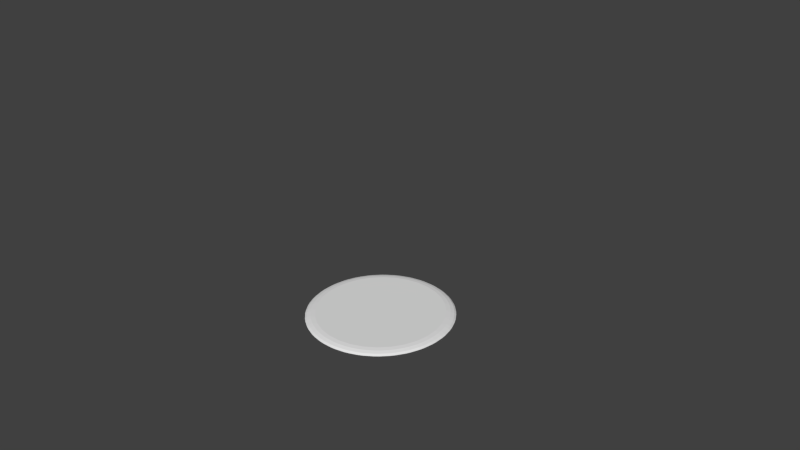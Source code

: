 # Source: cookie_18.blend  (saved by Blender 2.71.0; exported with 4.5.12 LTS)
import bpy
from mathutils import Matrix  # noqa: F401  (used for matrix-valued properties, if any)

bpy.ops.wm.read_factory_settings(use_empty=True)
scene = bpy.context.scene
scene.name = 'Scene'

# ---- collections
col_collection_1 = bpy.data.collections.new('Collection 1'); scene.collection.children.link(col_collection_1)

# ---- world
world_world = bpy.data.worlds.new('World'); scene.world = world_world
world_world.color = (0.05088, 0.05088, 0.05088)
world_world.use_sun_shadow = False
world_world.sun_shadow_jitter_overblur = 0.0
world_world.cycles.sampling_method = 'MANUAL'
world_world.cycles.sample_map_resolution = 256

# ---- cameras
cam_camera = bpy.data.cameras.new('Camera')
cam_camera.clip_end = 100.0
cam_camera.lens = 35.0
cam_camera.sensor_width = 32.0
cam_camera.sensor_height = 18.0
cam_camera.ortho_scale = 7.314
cam_camera.dof.focus_distance = 0.0
cam_camera.dof.aperture_fstop = 128.0

# ---- meshes
me_sphere = bpy.data.meshes.new('Sphere')
me_sphere.from_pydata([(-0.2947, 5.589, -16.38), (-0.3232, 5.729, -16.73), (-0.7175, 5.651, -16.73), (-0.69, 5.51, -16.38), (-0.2391, 5.309, -16.1), (-0.6344, 5.231, -16.1), (-0.373, 4.95, -15.96), (-0.7175, 5.651, -16.84), (-0.3232, 5.729, -16.84), (-1.365, 5.305, -16.38), (-1.42, 5.438, -16.73), (-1.792, 5.284, -16.73), (-1.737, 5.151, -16.38), (-1.256, 5.042, -16.1), (-1.628, 4.888, -16.1), (-1.317, 4.663, -15.96), (-1.792, 5.284, -16.84), (-1.42, 5.438, -16.84), (-2.359, 4.819, -16.38), (-2.439, 4.938, -16.73), (-2.773, 4.714, -16.73), (-2.694, 4.595, -16.38), (-2.201, 4.582, -16.1), (-2.536, 4.358, -16.1), (-2.187, 4.198, -15.96), (-2.773, 4.714, -16.84), (-2.439, 4.938, -16.84), (-3.239, 4.147, -16.38), (-3.341, 4.249, -16.73), (-3.625, 3.964, -16.73), (-3.524, 3.863, -16.38), (-3.038, 3.946, -16.1), (-3.323, 3.661, -16.1), (-2.949, 3.573, -15.96), (-3.625, 3.964, -16.84), (-3.341, 4.249, -16.84), (-3.971, 3.317, -16.38), (-4.091, 3.397, -16.73), (-4.315, 3.062, -16.73), (-4.195, 2.982, -16.38), (-3.735, 3.159, -16.1), (-3.959, 2.824, -16.1), (-3.575, 2.81, -15.96), (-4.315, 3.062, -16.84), (-4.091, 3.397, -16.84), (-4.528, 2.36, -16.38), (-4.661, 2.415, -16.73), (-4.814, 2.043, -16.73), (-4.682, 1.988, -16.38), (-4.265, 2.251, -16.1), (-4.419, 1.879, -16.1), (-4.04, 1.94, -15.96), (-4.814, 2.043, -16.84), (-4.661, 2.415, -16.84), (-4.887, 1.313, -16.38), (-5.028, 1.341, -16.73), (-5.106, 0.9465, -16.73), (-4.965, 0.918, -16.38), (-4.607, 1.258, -16.1), (-4.686, 0.8625, -16.1), (-4.326, 0.9964, -15.96), (-5.106, 0.9465, -16.84), (-5.028, 1.341, -16.84), (-5.034, 0.2163, -16.38), (-5.178, 0.2158, -16.73), (-5.178, -0.1862, -16.73), (-5.034, -0.1867, -16.38), (-4.75, 0.2163, -16.1), (-4.75, -0.1867, -16.1), (-4.423, 0.01478, -15.96), (-5.178, -0.1862, -16.84), (-5.178, 0.2158, -16.84), (-4.965, -0.8885, -16.38), (-5.106, -0.917, -16.73), (-5.028, -1.311, -16.73), (-4.887, -1.284, -16.38), (-4.686, -0.8329, -16.1), (-4.607, -1.228, -16.1), (-4.326, -0.9668, -15.96), (-5.028, -1.311, -16.84), (-5.106, -0.917, -16.84), (-4.682, -1.959, -16.38), (-4.814, -2.014, -16.73), (-4.661, -2.385, -16.73), (-4.528, -2.331, -16.38), (-4.419, -1.85, -16.1), (-4.265, -2.222, -16.1), (-4.04, -1.911, -15.96), (-4.661, -2.385, -16.84), (-4.814, -2.014, -16.84), (-4.195, -2.953, -16.38), (-4.315, -3.033, -16.73), (-4.091, -3.367, -16.73), (-3.971, -3.288, -16.38), (-3.959, -2.795, -16.1), (-3.735, -3.13, -16.1), (-3.575, -2.781, -15.96), (-4.091, -3.367, -16.84), (-4.315, -3.033, -16.84), (-3.524, -3.833, -16.38), (-3.625, -3.935, -16.73), (-3.341, -4.219, -16.73), (-3.239, -4.118, -16.38), (-3.323, -3.632, -16.1), (-3.038, -3.917, -16.1), (-2.949, -3.543, -15.96), (-3.341, -4.219, -16.84), (-3.625, -3.935, -16.84), (-2.694, -4.565, -16.38), (-2.773, -4.685, -16.73), (-2.439, -4.908, -16.73), (-2.359, -4.789, -16.38), (-2.536, -4.328, -16.1), (-2.201, -4.552, -16.1), (-2.187, -4.169, -15.96), (-2.439, -4.908, -16.84), (-2.773, -4.685, -16.84), (-1.737, -5.122, -16.38), (-1.792, -5.254, -16.73), (-1.42, -5.408, -16.73), (-1.365, -5.276, -16.38), (-1.628, -4.858, -16.1), (-1.256, -5.013, -16.1), (-1.317, -4.634, -15.96), (-1.42, -5.408, -16.84), (-1.792, -5.254, -16.84), (-0.69, -5.481, -16.38), (-0.7175, -5.621, -16.73), (-0.3232, -5.7, -16.73), (-0.2947, -5.559, -16.38), (-0.6344, -5.201, -16.1), (-0.2391, -5.28, -16.1), (-0.373, -4.92, -15.96), (-0.3232, -5.7, -16.84), (-0.7175, -5.621, -16.84), (0.4071, -5.628, -16.38), (0.4075, -5.772, -16.73), (0.8096, -5.772, -16.73), (0.8101, -5.628, -16.38), (0.4071, -5.343, -16.1), (0.8101, -5.343, -16.1), (0.6086, -5.017, -15.96), (0.8096, -5.772, -16.84), (0.4075, -5.772, -16.84), (1.512, -5.559, -16.38), (1.54, -5.7, -16.73), (1.935, -5.621, -16.73), (1.907, -5.481, -16.38), (1.456, -5.28, -16.1), (1.852, -5.201, -16.1), (1.59, -4.92, -15.96), (1.935, -5.621, -16.84), (1.54, -5.7, -16.84), (2.582, -5.276, -16.38), (2.637, -5.408, -16.73), (3.009, -5.254, -16.73), (2.954, -5.122, -16.38), (2.473, -5.013, -16.1), (2.845, -4.858, -16.1), (2.534, -4.634, -15.96), (3.009, -5.254, -16.84), (2.637, -5.408, -16.84), (3.576, -4.789, -16.38), (3.656, -4.908, -16.73), (3.991, -4.685, -16.73), (3.911, -4.565, -16.38), (3.418, -4.552, -16.1), (3.753, -4.328, -16.1), (3.404, -4.169, -15.96), (3.991, -4.685, -16.84), (3.656, -4.908, -16.84), (4.456, -4.118, -16.38), (4.558, -4.219, -16.73), (4.842, -3.935, -16.73), (4.741, -3.833, -16.38), (4.255, -3.917, -16.1), (4.54, -3.632, -16.1), (4.166, -3.543, -15.96), (4.842, -3.935, -16.84), (4.558, -4.219, -16.84), (5.189, -3.288, -16.38), (5.308, -3.367, -16.73), (5.532, -3.033, -16.73), (5.413, -2.953, -16.38), (4.952, -3.13, -16.1), (5.176, -2.795, -16.1), (4.792, -2.781, -15.96), (5.532, -3.033, -16.84), (5.308, -3.367, -16.84), (5.745, -2.331, -16.38), (5.878, -2.385, -16.73), (6.032, -2.014, -16.73), (5.899, -1.959, -16.38), (5.482, -2.222, -16.1), (5.636, -1.85, -16.1), (5.257, -1.911, -15.96), (6.032, -2.014, -16.84), (5.878, -2.385, -16.84), (6.104, -1.284, -16.38), (6.245, -1.311, -16.73), (6.323, -0.917, -16.73), (6.182, -0.8885, -16.38), (5.825, -1.228, -16.1), (5.903, -0.8329, -16.1), (5.543, -0.9668, -15.96), (6.323, -0.917, -16.84), (6.245, -1.311, -16.84), (6.252, -0.1867, -16.38), (6.395, -0.1863, -16.73), (6.395, 0.2158, -16.73), (6.252, 0.2163, -16.38), (5.967, -0.1867, -16.1), (5.967, 0.2163, -16.1), (5.64, 0.01477, -15.96), (6.395, 0.2158, -16.84), (6.395, -0.1863, -16.84), (6.182, 0.918, -16.38), (6.323, 0.9465, -16.73), (6.245, 1.341, -16.73), (6.104, 1.313, -16.38), (5.903, 0.8625, -16.1), (5.825, 1.258, -16.1), (5.543, 0.9964, -15.96), (6.245, 1.341, -16.84), (6.323, 0.9465, -16.84), (5.899, 1.988, -16.38), (6.032, 2.043, -16.73), (5.878, 2.415, -16.73), (5.745, 2.36, -16.38), (5.636, 1.879, -16.1), (5.482, 2.251, -16.1), (5.257, 1.94, -15.96), (5.878, 2.415, -16.84), (6.032, 2.043, -16.84), (5.413, 2.982, -16.38), (5.532, 3.062, -16.73), (5.308, 3.397, -16.73), (5.189, 3.317, -16.38), (5.176, 2.824, -16.1), (4.952, 3.159, -16.1), (4.792, 2.81, -15.96), (5.308, 3.397, -16.84), (5.532, 3.062, -16.84), (4.741, 3.863, -16.38), (4.842, 3.964, -16.73), (4.558, 4.249, -16.73), (4.456, 4.147, -16.38), (4.54, 3.661, -16.1), (4.255, 3.946, -16.1), (4.166, 3.573, -15.96), (4.558, 4.249, -16.84), (4.842, 3.964, -16.84), (3.911, 4.595, -16.38), (3.991, 4.714, -16.73), (3.656, 4.938, -16.73), (3.576, 4.819, -16.38), (3.753, 4.358, -16.1), (3.418, 4.582, -16.1), (3.404, 4.198, -15.96), (3.656, 4.938, -16.84), (3.991, 4.714, -16.84), (2.954, 5.151, -16.38), (3.009, 5.284, -16.73), (2.637, 5.438, -16.73), (2.582, 5.305, -16.38), (2.845, 4.888, -16.1), (2.473, 5.042, -16.1), (2.534, 4.663, -15.96), (2.637, 5.438, -16.84), (3.009, 5.284, -16.84), (1.907, 5.51, -16.38), (1.935, 5.651, -16.73), (1.54, 5.729, -16.73), (1.512, 5.589, -16.38), (1.852, 5.231, -16.1), (1.456, 5.309, -16.1), (1.59, 4.95, -15.96), (1.54, 5.729, -16.84), (1.935, 5.651, -16.84), (0.4071, 5.658, -16.38), (0.8101, 5.658, -16.38), (0.8096, 5.801, -16.73), (0.4075, 5.801, -16.73), (0.6086, 5.046, -15.96), (0.8101, 5.373, -16.1), (0.4071, 5.373, -16.1), (0.4075, 5.801, -16.84), (0.8096, 5.801, -16.84)], [], [(12, 18, 22, 14), (6, 15, 24, 33, 42, 51, 60, 69, 78, 87, 96, 105, 114, 123, 132, 141, 150, 159, 168, 177, 186, 195, 204, 213, 222, 231, 240, 249, 258, 267, 276, 283), (3, 9, 13, 5), (17, 10, 2, 7), (26, 19, 11, 16), (21, 27, 31, 23), (35, 28, 20, 25), (30, 36, 40, 32), (44, 37, 29, 34), (39, 45, 49, 41), (53, 46, 38, 43), (48, 54, 58, 50), (62, 55, 47, 52), (57, 63, 67, 59), (71, 64, 56, 61), (66, 72, 76, 68), (80, 73, 65, 70), (75, 81, 85, 77), (89, 82, 74, 79), (84, 90, 94, 86), (98, 91, 83, 88), (93, 99, 103, 95), (107, 100, 92, 97), (102, 108, 112, 104), (116, 109, 101, 106), (111, 117, 121, 113), (125, 118, 110, 115), (120, 126, 130, 122), (134, 127, 119, 124), (129, 135, 139, 131), (143, 136, 128, 133), (138, 144, 148, 140), (152, 145, 137, 142), (147, 153, 157, 149), (161, 154, 146, 151), (156, 162, 166, 158), (170, 163, 155, 160), (165, 171, 175, 167), (179, 172, 164, 169), (174, 180, 184, 176), (188, 181, 173, 178), (183, 189, 193, 185), (197, 190, 182, 187), (192, 198, 202, 194), (206, 199, 191, 196), (201, 207, 211, 203), (215, 208, 200, 205), (210, 216, 220, 212), (224, 217, 209, 214), (219, 225, 229, 221), (233, 226, 218, 223), (228, 234, 238, 230), (242, 235, 227, 232), (237, 243, 247, 239), (251, 244, 236, 241), (246, 252, 256, 248), (260, 253, 245, 250), (255, 261, 265, 257), (269, 262, 254, 259), (264, 270, 274, 266), (278, 271, 263, 268), (273, 280, 284, 275), (287, 281, 272, 277), (279, 0, 4, 285), (0, 1, 2, 3), (4, 5, 6), (9, 10, 11, 12), (13, 14, 15), (18, 19, 20, 21), (22, 23, 24), (27, 28, 29, 30), (31, 32, 33), (36, 37, 38, 39), (40, 41, 42), (45, 46, 47, 48), (49, 50, 51), (54, 55, 56, 57), (58, 59, 60), (63, 64, 65, 66), (67, 68, 69), (72, 73, 74, 75), (76, 77, 78), (81, 82, 83, 84), (85, 86, 87), (90, 91, 92, 93), (94, 95, 96), (99, 100, 101, 102), (103, 104, 105), (108, 109, 110, 111), (112, 113, 114), (117, 118, 119, 120), (121, 122, 123), (126, 127, 128, 129), (130, 131, 132), (135, 136, 137, 138), (139, 140, 141), (144, 145, 146, 147), (148, 149, 150), (153, 154, 155, 156), (157, 158, 159), (162, 163, 164, 165), (166, 167, 168), (171, 172, 173, 174), (175, 176, 177), (180, 181, 182, 183), (184, 185, 186), (189, 190, 191, 192), (193, 194, 195), (198, 199, 200, 201), (202, 203, 204), (207, 208, 209, 210), (211, 212, 213), (216, 217, 218, 219), (220, 221, 222), (225, 226, 227, 228), (229, 230, 231), (234, 235, 236, 237), (238, 239, 240), (243, 244, 245, 246), (247, 248, 249), (252, 253, 254, 255), (256, 257, 258), (261, 262, 263, 264), (265, 266, 267), (270, 271, 272, 273), (274, 275, 276), (279, 280, 281, 282), (283, 284, 285), (284, 280, 279, 285), (282, 1, 0, 279), (3, 5, 4, 0), (6, 283, 285, 4), (2, 10, 9, 3), (12, 14, 13, 9), (15, 6, 5, 13), (11, 19, 18, 12), (21, 23, 22, 18), (24, 15, 14, 22), (20, 28, 27, 21), (30, 32, 31, 27), (33, 24, 23, 31), (29, 37, 36, 30), (39, 41, 40, 36), (42, 33, 32, 40), (38, 46, 45, 39), (48, 50, 49, 45), (51, 42, 41, 49), (47, 55, 54, 48), (57, 59, 58, 54), (60, 51, 50, 58), (56, 64, 63, 57), (66, 68, 67, 63), (69, 60, 59, 67), (65, 73, 72, 66), (75, 77, 76, 72), (78, 69, 68, 76), (74, 82, 81, 75), (84, 86, 85, 81), (87, 78, 77, 85), (83, 91, 90, 84), (93, 95, 94, 90), (96, 87, 86, 94), (92, 100, 99, 93), (102, 104, 103, 99), (105, 96, 95, 103), (101, 109, 108, 102), (111, 113, 112, 108), (114, 105, 104, 112), (110, 118, 117, 111), (120, 122, 121, 117), (123, 114, 113, 121), (119, 127, 126, 120), (129, 131, 130, 126), (132, 123, 122, 130), (128, 136, 135, 129), (138, 140, 139, 135), (141, 132, 131, 139), (137, 145, 144, 138), (147, 149, 148, 144), (150, 141, 140, 148), (146, 154, 153, 147), (156, 158, 157, 153), (159, 150, 149, 157), (155, 163, 162, 156), (165, 167, 166, 162), (168, 159, 158, 166), (164, 172, 171, 165), (174, 176, 175, 171), (177, 168, 167, 175), (173, 181, 180, 174), (183, 185, 184, 180), (186, 177, 176, 184), (182, 190, 189, 183), (192, 194, 193, 189), (195, 186, 185, 193), (191, 199, 198, 192), (201, 203, 202, 198), (204, 195, 194, 202), (200, 208, 207, 201), (210, 212, 211, 207), (213, 204, 203, 211), (209, 217, 216, 210), (219, 221, 220, 216), (222, 213, 212, 220), (218, 226, 225, 219), (228, 230, 229, 225), (231, 222, 221, 229), (227, 235, 234, 228), (237, 239, 238, 234), (240, 231, 230, 238), (236, 244, 243, 237), (246, 248, 247, 243), (249, 240, 239, 247), (245, 253, 252, 246), (255, 257, 256, 252), (258, 249, 248, 256), (254, 262, 261, 255), (264, 266, 265, 261), (267, 258, 257, 265), (263, 271, 270, 264), (273, 275, 274, 270), (276, 267, 266, 274), (272, 281, 280, 273), (283, 276, 275, 284), (7, 2, 1, 8), (281, 287, 286, 282), (16, 11, 10, 17), (25, 20, 19, 26), (34, 29, 28, 35), (43, 38, 37, 44), (52, 47, 46, 53), (61, 56, 55, 62), (70, 65, 64, 71), (79, 74, 73, 80), (88, 83, 82, 89), (97, 92, 91, 98), (106, 101, 100, 107), (115, 110, 109, 116), (124, 119, 118, 125), (133, 128, 127, 134), (142, 137, 136, 143), (151, 146, 145, 152), (160, 155, 154, 161), (169, 164, 163, 170), (178, 173, 172, 179), (187, 182, 181, 188), (196, 191, 190, 197), (205, 200, 199, 206), (214, 209, 208, 215), (223, 218, 217, 224), (232, 227, 226, 233), (241, 236, 235, 242), (250, 245, 244, 251), (259, 254, 253, 260), (268, 263, 262, 269), (277, 272, 271, 278), (8, 1, 282, 286)])
_uv = me_sphere.uv_layers.new(name='UVMap')
_uv.uv.foreach_set('vector', [0.2502, 0.254, 0.2477, 0.2397, 0.2524, 0.2381, 0.2547, 0.251, 0.265, 0.2703, 0.2595, 0.2523, 0.2561, 0.2328, 0.2549, 0.2126, 0.2559, 0.1924, 0.2593, 0.1732, 0.2647, 0.1555, 0.272, 0.1401, 0.2809, 0.1276, 0.2912, 0.1185, 0.3023, 0.113, 0.3139, 0.1115, 0.3254, 0.114, 0.3366, 0.1204, 0.3469, 0.1304, 0.3559, 0.1436, 0.3634, 0.1595, 0.3689, 0.1776, 0.3724, 0.1972, 0.3736, 0.2174, 0.3725, 0.2375, 0.3691, 0.2568, 0.3637, 0.2745, 0.3564, 0.2899, 0.3474, 0.3024, 0.3372, 0.3115, 0.326, 0.3169, 0.3144, 0.3184, 0.3028, 0.3159, 0.2917, 0.3095, 0.2814, 0.2995, 0.2724, 0.2863, 0.2562, 0.2752, 0.2521, 0.2619, 0.2566, 0.2588, 0.2602, 0.2708, 0.2453, 0.2669, 0.2479, 0.265, 0.2523, 0.2793, 0.2499, 0.282, 0.2404, 0.2422, 0.2432, 0.2413, 0.2459, 0.2567, 0.2433, 0.2584, 0.2467, 0.2313, 0.2459, 0.2165, 0.2507, 0.2166, 0.2515, 0.2299, 0.2384, 0.2164, 0.2412, 0.2165, 0.2422, 0.2325, 0.2394, 0.2332, 0.2458, 0.2079, 0.2466, 0.1932, 0.2514, 0.1949, 0.2506, 0.2082, 0.2392, 0.1905, 0.242, 0.1916, 0.2412, 0.2075, 0.2383, 0.2073, 0.2475, 0.1848, 0.25, 0.1707, 0.2545, 0.174, 0.2523, 0.1867, 0.2429, 0.1656, 0.2456, 0.1676, 0.243, 0.1829, 0.2402, 0.1816, 0.2518, 0.1629, 0.2558, 0.1499, 0.2598, 0.1547, 0.2563, 0.1664, 0.2494, 0.1425, 0.2519, 0.1454, 0.2476, 0.1594, 0.2449, 0.1572, 0.2585, 0.1429, 0.2639, 0.1316, 0.2673, 0.1377, 0.2625, 0.1478, 0.2584, 0.1223, 0.2605, 0.1259, 0.2547, 0.1381, 0.2523, 0.1351, 0.2673, 0.1257, 0.2739, 0.1166, 0.2766, 0.1236, 0.2707, 0.1319, 0.2695, 0.1056, 0.2712, 0.1098, 0.2641, 0.1198, 0.2621, 0.116, 0.2779, 0.112, 0.2854, 0.1053, 0.2873, 0.1131, 0.2806, 0.1192, 0.2824, 0.09309, 0.2835, 0.09781, 0.2754, 0.1051, 0.2738, 0.1007, 0.2899, 0.1022, 0.2981, 0.09825, 0.2991, 0.1065, 0.2917, 0.1101, 0.2964, 0.08529, 0.297, 0.09028, 0.2882, 0.09461, 0.2872, 0.0898, 0.3029, 0.09675, 0.3114, 0.09568, 0.3114, 0.1041, 0.3038, 0.1051, 0.3112, 0.08248, 0.3112, 0.08755, 0.3021, 0.08877, 0.3015, 0.08372, 0.3163, 0.09584, 0.3248, 0.09768, 0.3239, 0.1059, 0.3162, 0.1043, 0.326, 0.08475, 0.3255, 0.08974, 0.3163, 0.08779, 0.3164, 0.08269, 0.3296, 0.09956, 0.3377, 0.1042, 0.336, 0.112, 0.3286, 0.1078, 0.3405, 0.09204, 0.3394, 0.09672, 0.3305, 0.09169, 0.3312, 0.08673, 0.3423, 0.1077, 0.3498, 0.115, 0.3472, 0.1219, 0.3404, 0.1153, 0.3539, 0.1041, 0.3523, 0.1083, 0.3441, 0.1004, 0.3453, 0.09572, 0.3539, 0.1199, 0.3605, 0.1296, 0.3572, 0.1355, 0.3512, 0.1267, 0.3657, 0.1203, 0.3637, 0.1239, 0.3566, 0.1134, 0.3582, 0.1093, 0.364, 0.1358, 0.3695, 0.1475, 0.3655, 0.1521, 0.3606, 0.1415, 0.3756, 0.1402, 0.3732, 0.143, 0.3673, 0.1303, 0.3694, 0.1269, 0.3722, 0.1547, 0.3763, 0.168, 0.3719, 0.1711, 0.3682, 0.1591, 0.3831, 0.163, 0.3805, 0.1648, 0.3761, 0.1505, 0.3785, 0.1479, 0.3782, 0.1759, 0.3807, 0.1902, 0.376, 0.1918, 0.3737, 0.1789, 0.388, 0.1877, 0.3852, 0.1886, 0.3825, 0.1732, 0.3852, 0.1714, 0.3817, 0.1986, 0.3826, 0.2135, 0.3777, 0.2134, 0.377, 0.2, 0.3901, 0.2135, 0.3872, 0.2135, 0.3862, 0.1974, 0.3891, 0.1967, 0.3826, 0.222, 0.3818, 0.2368, 0.3771, 0.235, 0.3778, 0.2217, 0.3892, 0.2394, 0.3864, 0.2384, 0.3872, 0.2224, 0.3901, 0.2226, 0.3809, 0.2451, 0.3784, 0.2593, 0.3739, 0.2559, 0.3762, 0.2432, 0.3855, 0.2644, 0.3828, 0.2624, 0.3854, 0.2471, 0.3883, 0.2483, 0.3766, 0.2671, 0.3726, 0.28, 0.3685, 0.2753, 0.3721, 0.2636, 0.379, 0.2875, 0.3765, 0.2846, 0.3808, 0.2705, 0.3835, 0.2727, 0.3699, 0.2871, 0.3645, 0.2983, 0.361, 0.2923, 0.3659, 0.2821, 0.37, 0.3077, 0.3679, 0.3041, 0.3737, 0.2919, 0.3761, 0.2949, 0.3611, 0.3043, 0.3545, 0.3134, 0.3517, 0.3064, 0.3577, 0.2981, 0.3588, 0.3245, 0.3572, 0.3202, 0.3643, 0.3103, 0.3663, 0.314, 0.3504, 0.318, 0.3429, 0.3247, 0.341, 0.3169, 0.3478, 0.3108, 0.346, 0.337, 0.3448, 0.3322, 0.3529, 0.325, 0.3545, 0.3294, 0.3384, 0.3278, 0.3302, 0.3317, 0.3292, 0.3235, 0.3366, 0.3199, 0.3319, 0.3447, 0.3313, 0.3397, 0.3401, 0.3354, 0.3412, 0.3403, 0.3254, 0.3332, 0.3169, 0.3343, 0.3168, 0.3258, 0.3245, 0.3249, 0.3171, 0.3475, 0.3171, 0.3424, 0.3262, 0.3412, 0.3268, 0.3463, 0.312, 0.3341, 0.3035, 0.3322, 0.3044, 0.324, 0.3121, 0.3256, 0.3022, 0.3452, 0.3027, 0.3402, 0.3119, 0.3422, 0.3119, 0.3473, 0.2987, 0.3303, 0.2905, 0.3257, 0.2923, 0.3179, 0.2997, 0.3221, 0.2878, 0.3377, 0.2889, 0.3331, 0.2977, 0.3382, 0.2971, 0.3431, 0.286, 0.3222, 0.2785, 0.3148, 0.2811, 0.3079, 0.2879, 0.3146, 0.2745, 0.3257, 0.276, 0.3216, 0.2842, 0.3295, 0.283, 0.334, 0.2744, 0.3099, 0.2678, 0.3002, 0.2712, 0.2943, 0.2771, 0.3031, 0.2627, 0.3094, 0.2647, 0.3059, 0.2718, 0.3164, 0.2701, 0.3204, 0.2644, 0.2941, 0.2589, 0.2824, 0.2629, 0.2778, 0.2678, 0.2883, 0.2589, 0.2824, 0.2552, 0.2869, 0.2523, 0.2793, 0.2562, 0.2752, 0.2629, 0.2778, 0.2602, 0.2708, 0.265, 0.2703, 0.2521, 0.2619, 0.2479, 0.265, 0.2459, 0.2567, 0.2502, 0.254, 0.2566, 0.2588, 0.2547, 0.251, 0.2595, 0.2523, 0.2477, 0.2397, 0.2432, 0.2413, 0.2422, 0.2325, 0.2467, 0.2313, 0.2524, 0.2381, 0.2515, 0.2299, 0.2561, 0.2328, 0.2459, 0.2165, 0.2412, 0.2165, 0.2412, 0.2075, 0.2458, 0.2079, 0.2507, 0.2166, 0.2506, 0.2082, 0.2549, 0.2126, 0.2466, 0.1932, 0.242, 0.1916, 0.243, 0.1829, 0.2475, 0.1848, 0.2514, 0.1949, 0.2523, 0.1867, 0.2559, 0.1924, 0.25, 0.1707, 0.2456, 0.1676, 0.2476, 0.1594, 0.2518, 0.1629, 0.2545, 0.174, 0.2563, 0.1664, 0.2593, 0.1732, 0.2558, 0.1499, 0.2519, 0.1454, 0.2547, 0.1381, 0.2585, 0.1429, 0.2598, 0.1547, 0.2625, 0.1478, 0.2647, 0.1555, 0.2639, 0.1316, 0.2605, 0.1259, 0.2641, 0.1198, 0.2673, 0.1257, 0.2673, 0.1377, 0.2707, 0.1319, 0.272, 0.1401, 0.2739, 0.1166, 0.2712, 0.1098, 0.2754, 0.1051, 0.2779, 0.112, 0.2766, 0.1236, 0.2806, 0.1192, 0.2809, 0.1276, 0.2854, 0.1053, 0.2835, 0.09781, 0.2882, 0.09461, 0.2899, 0.1022, 0.2873, 0.1131, 0.2917, 0.1101, 0.2912, 0.1185, 0.2981, 0.09825, 0.297, 0.09028, 0.3021, 0.08877, 0.3029, 0.09675, 0.2991, 0.1065, 0.3038, 0.1051, 0.3023, 0.113, 0.3114, 0.09568, 0.3112, 0.08755, 0.3163, 0.08779, 0.3163, 0.09584, 0.3114, 0.1041, 0.3162, 0.1043, 0.3139, 0.1115, 0.3248, 0.09768, 0.3255, 0.08974, 0.3305, 0.09169, 0.3296, 0.09956, 0.3239, 0.1059, 0.3286, 0.1078, 0.3254, 0.114, 0.3377, 0.1042, 0.3394, 0.09672, 0.3441, 0.1004, 0.3423, 0.1077, 0.336, 0.112, 0.3404, 0.1153, 0.3366, 0.1204, 0.3498, 0.115, 0.3523, 0.1083, 0.3566, 0.1134, 0.3539, 0.1199, 0.3472, 0.1219, 0.3512, 0.1267, 0.3469, 0.1304, 0.3605, 0.1296, 0.3637, 0.1239, 0.3673, 0.1303, 0.364, 0.1358, 0.3572, 0.1355, 0.3606, 0.1415, 0.3559, 0.1436, 0.3695, 0.1475, 0.3732, 0.143, 0.3761, 0.1505, 0.3722, 0.1547, 0.3655, 0.1521, 0.3682, 0.1591, 0.3634, 0.1595, 0.3763, 0.168, 0.3805, 0.1648, 0.3825, 0.1732, 0.3782, 0.1759, 0.3719, 0.1711, 0.3737, 0.1789, 0.3689, 0.1776, 0.3807, 0.1902, 0.3852, 0.1886, 0.3862, 0.1974, 0.3817, 0.1986, 0.376, 0.1918, 0.377, 0.2, 0.3724, 0.1972, 0.3826, 0.2135, 0.3872, 0.2135, 0.3872, 0.2224, 0.3826, 0.222, 0.3777, 0.2134, 0.3778, 0.2217, 0.3736, 0.2174, 0.3818, 0.2368, 0.3864, 0.2384, 0.3854, 0.2471, 0.3809, 0.2451, 0.3771, 0.235, 0.3762, 0.2432, 0.3725, 0.2375, 0.3784, 0.2593, 0.3828, 0.2624, 0.3808, 0.2705, 0.3766, 0.2671, 0.3739, 0.2559, 0.3721, 0.2636, 0.3691, 0.2568, 0.3726, 0.28, 0.3765, 0.2846, 0.3737, 0.2919, 0.3699, 0.2871, 0.3685, 0.2753, 0.3659, 0.2821, 0.3637, 0.2745, 0.3645, 0.2983, 0.3679, 0.3041, 0.3643, 0.3103, 0.3611, 0.3043, 0.361, 0.2923, 0.3577, 0.2981, 0.3564, 0.2899, 0.3545, 0.3134, 0.3572, 0.3202, 0.3529, 0.325, 0.3504, 0.318, 0.3517, 0.3064, 0.3478, 0.3108, 0.3474, 0.3024, 0.3429, 0.3247, 0.3448, 0.3322, 0.3401, 0.3354, 0.3384, 0.3278, 0.341, 0.3169, 0.3366, 0.3199, 0.3372, 0.3115, 0.3302, 0.3317, 0.3313, 0.3397, 0.3262, 0.3412, 0.3254, 0.3332, 0.3292, 0.3235, 0.3245, 0.3249, 0.326, 0.3169, 0.3169, 0.3343, 0.3171, 0.3424, 0.3119, 0.3422, 0.312, 0.3341, 0.3168, 0.3258, 0.3121, 0.3256, 0.3144, 0.3184, 0.3035, 0.3322, 0.3027, 0.3402, 0.2977, 0.3382, 0.2987, 0.3303, 0.3044, 0.324, 0.2997, 0.3221, 0.3028, 0.3159, 0.2905, 0.3257, 0.2889, 0.3331, 0.2842, 0.3295, 0.286, 0.3222, 0.2923, 0.3179, 0.2879, 0.3146, 0.2917, 0.3095, 0.2785, 0.3148, 0.276, 0.3216, 0.2718, 0.3164, 0.2744, 0.3099, 0.2811, 0.3079, 0.2771, 0.3031, 0.2814, 0.2995, 0.2644, 0.2941, 0.2678, 0.3002, 0.2647, 0.3059, 0.261, 0.2995, 0.2724, 0.2863, 0.2712, 0.2943, 0.2678, 0.2883, 0.2712, 0.2943, 0.2678, 0.3002, 0.2644, 0.2941, 0.2678, 0.2883, 0.261, 0.2995, 0.2552, 0.2869, 0.2589, 0.2824, 0.2644, 0.2941, 0.2562, 0.2752, 0.2602, 0.2708, 0.2629, 0.2778, 0.2589, 0.2824, 0.265, 0.2703, 0.2724, 0.2863, 0.2678, 0.2883, 0.2629, 0.2778, 0.2523, 0.2793, 0.2479, 0.265, 0.2521, 0.2619, 0.2562, 0.2752, 0.2502, 0.254, 0.2547, 0.251, 0.2566, 0.2588, 0.2521, 0.2619, 0.2595, 0.2523, 0.265, 0.2703, 0.2602, 0.2708, 0.2566, 0.2588, 0.2459, 0.2567, 0.2432, 0.2413, 0.2477, 0.2397, 0.2502, 0.254, 0.2467, 0.2313, 0.2515, 0.2299, 0.2524, 0.2381, 0.2477, 0.2397, 0.2561, 0.2328, 0.2595, 0.2523, 0.2547, 0.251, 0.2524, 0.2381, 0.2422, 0.2325, 0.2412, 0.2165, 0.2459, 0.2165, 0.2467, 0.2313, 0.2458, 0.2079, 0.2506, 0.2082, 0.2507, 0.2166, 0.2459, 0.2165, 0.2549, 0.2126, 0.2561, 0.2328, 0.2515, 0.2299, 0.2507, 0.2166, 0.2412, 0.2075, 0.242, 0.1916, 0.2466, 0.1932, 0.2458, 0.2079, 0.2475, 0.1848, 0.2523, 0.1867, 0.2514, 0.1949, 0.2466, 0.1932, 0.2559, 0.1924, 0.2549, 0.2126, 0.2506, 0.2082, 0.2514, 0.1949, 0.243, 0.1829, 0.2456, 0.1676, 0.25, 0.1707, 0.2475, 0.1848, 0.2518, 0.1629, 0.2563, 0.1664, 0.2545, 0.174, 0.25, 0.1707, 0.2593, 0.1732, 0.2559, 0.1924, 0.2523, 0.1867, 0.2545, 0.174, 0.2476, 0.1594, 0.2519, 0.1454, 0.2558, 0.1499, 0.2518, 0.1629, 0.2585, 0.1429, 0.2625, 0.1478, 0.2598, 0.1547, 0.2558, 0.1499, 0.2647, 0.1555, 0.2593, 0.1732, 0.2563, 0.1664, 0.2598, 0.1547, 0.2547, 0.1381, 0.2605, 0.1259, 0.2639, 0.1316, 0.2585, 0.1429, 0.2673, 0.1257, 0.2707, 0.1319, 0.2673, 0.1377, 0.2639, 0.1316, 0.272, 0.1401, 0.2647, 0.1555, 0.2625, 0.1478, 0.2673, 0.1377, 0.2641, 0.1198, 0.2712, 0.1098, 0.2739, 0.1166, 0.2673, 0.1257, 0.2779, 0.112, 0.2806, 0.1192, 0.2766, 0.1236, 0.2739, 0.1166, 0.2809, 0.1276, 0.272, 0.1401, 0.2707, 0.1319, 0.2766, 0.1236, 0.2754, 0.1051, 0.2835, 0.09781, 0.2854, 0.1053, 0.2779, 0.112, 0.2899, 0.1022, 0.2917, 0.1101, 0.2873, 0.1131, 0.2854, 0.1053, 0.2912, 0.1185, 0.2809, 0.1276, 0.2806, 0.1192, 0.2873, 0.1131, 0.2882, 0.09461, 0.297, 0.09028, 0.2981, 0.09825, 0.2899, 0.1022, 0.3029, 0.09675, 0.3038, 0.1051, 0.2991, 0.1065, 0.2981, 0.09825, 0.3023, 0.113, 0.2912, 0.1185, 0.2917, 0.1101, 0.2991, 0.1065, 0.3021, 0.08877, 0.3112, 0.08755, 0.3114, 0.09568, 0.3029, 0.09675, 0.3163, 0.09584, 0.3162, 0.1043, 0.3114, 0.1041, 0.3114, 0.09568, 0.3139, 0.1115, 0.3023, 0.113, 0.3038, 0.1051, 0.3114, 0.1041, 0.3163, 0.08779, 0.3255, 0.08974, 0.3248, 0.09768, 0.3163, 0.09584, 0.3296, 0.09956, 0.3286, 0.1078, 0.3239, 0.1059, 0.3248, 0.09768, 0.3254, 0.114, 0.3139, 0.1115, 0.3162, 0.1043, 0.3239, 0.1059, 0.3305, 0.09169, 0.3394, 0.09672, 0.3377, 0.1042, 0.3296, 0.09956, 0.3423, 0.1077, 0.3404, 0.1153, 0.336, 0.112, 0.3377, 0.1042, 0.3366, 0.1204, 0.3254, 0.114, 0.3286, 0.1078, 0.336, 0.112, 0.3441, 0.1004, 0.3523, 0.1083, 0.3498, 0.115, 0.3423, 0.1077, 0.3539, 0.1199, 0.3512, 0.1267, 0.3472, 0.1219, 0.3498, 0.115, 0.3469, 0.1304, 0.3366, 0.1204, 0.3404, 0.1153, 0.3472, 0.1219, 0.3566, 0.1134, 0.3637, 0.1239, 0.3605, 0.1296, 0.3539, 0.1199, 0.364, 0.1358, 0.3606, 0.1415, 0.3572, 0.1355, 0.3605, 0.1296, 0.3559, 0.1436, 0.3469, 0.1304, 0.3512, 0.1267, 0.3572, 0.1355, 0.3673, 0.1303, 0.3732, 0.143, 0.3695, 0.1475, 0.364, 0.1358, 0.3722, 0.1547, 0.3682, 0.1591, 0.3655, 0.1521, 0.3695, 0.1475, 0.3634, 0.1595, 0.3559, 0.1436, 0.3606, 0.1415, 0.3655, 0.1521, 0.3761, 0.1505, 0.3805, 0.1648, 0.3763, 0.168, 0.3722, 0.1547, 0.3782, 0.1759, 0.3737, 0.1789, 0.3719, 0.1711, 0.3763, 0.168, 0.3689, 0.1776, 0.3634, 0.1595, 0.3682, 0.1591, 0.3719, 0.1711, 0.3825, 0.1732, 0.3852, 0.1886, 0.3807, 0.1902, 0.3782, 0.1759, 0.3817, 0.1986, 0.377, 0.2, 0.376, 0.1918, 0.3807, 0.1902, 0.3724, 0.1972, 0.3689, 0.1776, 0.3737, 0.1789, 0.376, 0.1918, 0.3862, 0.1974, 0.3872, 0.2135, 0.3826, 0.2135, 0.3817, 0.1986, 0.3826, 0.222, 0.3778, 0.2217, 0.3777, 0.2134, 0.3826, 0.2135, 0.3736, 0.2174, 0.3724, 0.1972, 0.377, 0.2, 0.3777, 0.2134, 0.3872, 0.2224, 0.3864, 0.2384, 0.3818, 0.2368, 0.3826, 0.222, 0.3809, 0.2451, 0.3762, 0.2432, 0.3771, 0.235, 0.3818, 0.2368, 0.3725, 0.2375, 0.3736, 0.2174, 0.3778, 0.2217, 0.3771, 0.235, 0.3854, 0.2471, 0.3828, 0.2624, 0.3784, 0.2593, 0.3809, 0.2451, 0.3766, 0.2671, 0.3721, 0.2636, 0.3739, 0.2559, 0.3784, 0.2593, 0.3691, 0.2568, 0.3725, 0.2375, 0.3762, 0.2432, 0.3739, 0.2559, 0.3808, 0.2705, 0.3765, 0.2846, 0.3726, 0.28, 0.3766, 0.2671, 0.3699, 0.2871, 0.3659, 0.2821, 0.3685, 0.2753, 0.3726, 0.28, 0.3637, 0.2745, 0.3691, 0.2568, 0.3721, 0.2636, 0.3685, 0.2753, 0.3737, 0.2919, 0.3679, 0.3041, 0.3645, 0.2983, 0.3699, 0.2871, 0.3611, 0.3043, 0.3577, 0.2981, 0.361, 0.2923, 0.3645, 0.2983, 0.3564, 0.2899, 0.3637, 0.2745, 0.3659, 0.2821, 0.361, 0.2923, 0.3643, 0.3103, 0.3572, 0.3202, 0.3545, 0.3134, 0.3611, 0.3043, 0.3504, 0.318, 0.3478, 0.3108, 0.3517, 0.3064, 0.3545, 0.3134, 0.3474, 0.3024, 0.3564, 0.2899, 0.3577, 0.2981, 0.3517, 0.3064, 0.3529, 0.325, 0.3448, 0.3322, 0.3429, 0.3247, 0.3504, 0.318, 0.3384, 0.3278, 0.3366, 0.3199, 0.341, 0.3169, 0.3429, 0.3247, 0.3372, 0.3115, 0.3474, 0.3024, 0.3478, 0.3108, 0.341, 0.3169, 0.3401, 0.3354, 0.3313, 0.3397, 0.3302, 0.3317, 0.3384, 0.3278, 0.3254, 0.3332, 0.3245, 0.3249, 0.3292, 0.3235, 0.3302, 0.3317, 0.326, 0.3169, 0.3372, 0.3115, 0.3366, 0.3199, 0.3292, 0.3235, 0.3262, 0.3412, 0.3171, 0.3424, 0.3169, 0.3343, 0.3254, 0.3332, 0.312, 0.3341, 0.3121, 0.3256, 0.3168, 0.3258, 0.3169, 0.3343, 0.3144, 0.3184, 0.326, 0.3169, 0.3245, 0.3249, 0.3168, 0.3258, 0.3119, 0.3422, 0.3027, 0.3402, 0.3035, 0.3322, 0.312, 0.3341, 0.2987, 0.3303, 0.2997, 0.3221, 0.3044, 0.324, 0.3035, 0.3322, 0.3028, 0.3159, 0.3144, 0.3184, 0.3121, 0.3256, 0.3044, 0.324, 0.2977, 0.3382, 0.2889, 0.3331, 0.2905, 0.3257, 0.2987, 0.3303, 0.286, 0.3222, 0.2879, 0.3146, 0.2923, 0.3179, 0.2905, 0.3257, 0.2917, 0.3095, 0.3028, 0.3159, 0.2997, 0.3221, 0.2923, 0.3179, 0.2842, 0.3295, 0.276, 0.3216, 0.2785, 0.3148, 0.286, 0.3222, 0.2744, 0.3099, 0.2771, 0.3031, 0.2811, 0.3079, 0.2785, 0.3148, 0.2814, 0.2995, 0.2917, 0.3095, 0.2879, 0.3146, 0.2811, 0.3079, 0.2718, 0.3164, 0.2647, 0.3059, 0.2678, 0.3002, 0.2744, 0.3099, 0.2724, 0.2863, 0.2814, 0.2995, 0.2771, 0.3031, 0.2712, 0.2943, 0.2499, 0.282, 0.2523, 0.2793, 0.2552, 0.2869, 0.2528, 0.2896, 0.2647, 0.3059, 0.2627, 0.3094, 0.259, 0.3029, 0.261, 0.2995, 0.2433, 0.2584, 0.2459, 0.2567, 0.2479, 0.265, 0.2453, 0.2669, 0.2394, 0.2332, 0.2422, 0.2325, 0.2432, 0.2413, 0.2404, 0.2422, 0.2383, 0.2073, 0.2412, 0.2075, 0.2412, 0.2165, 0.2384, 0.2164, 0.2402, 0.1816, 0.243, 0.1829, 0.242, 0.1916, 0.2392, 0.1905, 0.2449, 0.1572, 0.2476, 0.1594, 0.2456, 0.1676, 0.2429, 0.1656, 0.2523, 0.1351, 0.2547, 0.1381, 0.2519, 0.1454, 0.2494, 0.1425, 0.2621, 0.116, 0.2641, 0.1198, 0.2605, 0.1259, 0.2584, 0.1223, 0.2738, 0.1007, 0.2754, 0.1051, 0.2712, 0.1098, 0.2695, 0.1056, 0.2872, 0.0898, 0.2882, 0.09461, 0.2835, 0.09781, 0.2824, 0.09309, 0.3015, 0.08372, 0.3021, 0.08877, 0.297, 0.09028, 0.2964, 0.08529, 0.3164, 0.08269, 0.3163, 0.08779, 0.3112, 0.08755, 0.3112, 0.08248, 0.3312, 0.08673, 0.3305, 0.09169, 0.3255, 0.08974, 0.326, 0.08475, 0.3453, 0.09572, 0.3441, 0.1004, 0.3394, 0.09672, 0.3405, 0.09204, 0.3582, 0.1093, 0.3566, 0.1134, 0.3523, 0.1083, 0.3539, 0.1041, 0.3694, 0.1269, 0.3673, 0.1303, 0.3637, 0.1239, 0.3657, 0.1203, 0.3785, 0.1479, 0.3761, 0.1505, 0.3732, 0.143, 0.3756, 0.1402, 0.3852, 0.1714, 0.3825, 0.1732, 0.3805, 0.1648, 0.3831, 0.163, 0.3891, 0.1967, 0.3862, 0.1974, 0.3852, 0.1886, 0.388, 0.1877, 0.3901, 0.2226, 0.3872, 0.2224, 0.3872, 0.2135, 0.3901, 0.2135, 0.3883, 0.2483, 0.3854, 0.2471, 0.3864, 0.2384, 0.3892, 0.2394, 0.3835, 0.2727, 0.3808, 0.2705, 0.3828, 0.2624, 0.3855, 0.2644, 0.3761, 0.2949, 0.3737, 0.2919, 0.3765, 0.2846, 0.379, 0.2875, 0.3663, 0.314, 0.3643, 0.3103, 0.3679, 0.3041, 0.37, 0.3077, 0.3545, 0.3294, 0.3529, 0.325, 0.3572, 0.3202, 0.3588, 0.3245, 0.3412, 0.3403, 0.3401, 0.3354, 0.3448, 0.3322, 0.346, 0.337, 0.3268, 0.3463, 0.3262, 0.3412, 0.3313, 0.3397, 0.3319, 0.3447, 0.3119, 0.3473, 0.3119, 0.3422, 0.3171, 0.3424, 0.3171, 0.3475, 0.2971, 0.3431, 0.2977, 0.3382, 0.3027, 0.3402, 0.3022, 0.3452, 0.283, 0.334, 0.2842, 0.3295, 0.2889, 0.3331, 0.2878, 0.3377, 0.2701, 0.3204, 0.2718, 0.3164, 0.276, 0.3216, 0.2745, 0.3257, 0.2528, 0.2896, 0.2552, 0.2869, 0.261, 0.2995, 0.259, 0.3029])
me_sphere.use_remesh_preserve_volume = False
me_sphere.use_remesh_preserve_attributes = False
me_sphere.use_mirror_vertex_groups = False
me_sphere.update()

# ---- objects
ob_sphere = bpy.data.objects.new('Sphere', me_sphere)
ob_camera = bpy.data.objects.new('Camera', cam_camera)

# ---- transforms, parenting, visibility, modifiers, constraints
ob_sphere.location = (0.0, 0.0, 0.0)
ob_sphere.scale = (0.1722, 0.1722, 0.04997)
ob_sphere.lineart.crease_threshold = 0.0
ob_camera.location = (7.481, -6.508, 5.344)
ob_camera.rotation_euler = (1.109, 0.01082, 0.8149)
ob_camera.lock_rotations_4d = False
ob_camera.empty_display_type = 'ARROWS'
ob_camera.color = (0.0, 0.0, 0.0, 0.0)
ob_camera.display_type = 'WIRE'
ob_camera.lineart.crease_threshold = 0.0

# ---- collection membership
col_collection_1.objects.link(ob_sphere)
col_collection_1.objects.link(ob_camera)

# ---- scene / render settings (as saved in the file)
scene.camera = ob_camera
scene.frame_start = 1; scene.frame_end = 250; scene.frame_set(1)
scene.render.engine = 'BLENDER_EEVEE_NEXT'
scene.render.resolution_percentage = 50
scene.render.dither_intensity = 0.0
scene.cycles.use_denoising = False
scene.cycles.samples = 10
scene.cycles.sampling_pattern = 'TABULATED_SOBOL'
scene.cycles.light_sampling_threshold = 0.0
scene.cycles.use_adaptive_sampling = False
scene.cycles.use_light_tree = False
scene.cycles.blur_glossy = 0.0
scene.cycles.volume_bounces = 1
scene.cycles.pixel_filter_type = 'GAUSSIAN'
scene.cycles.sample_clamp_indirect = 0.0
scene.view_settings.view_transform = 'Standard'
bpy.context.view_layer.update()

# ---- added for rendering (the .blend has no usable light): sun
light_auto_sun = bpy.data.lights.new('AutoSun', 'SUN')
light_auto_sun.energy = 3.0
light_auto_sun.angle = 0.0523599
ob_auto_sun = bpy.data.objects.new('AutoSun', light_auto_sun)
scene.collection.objects.link(ob_auto_sun)
ob_auto_sun.rotation_euler = (0.872665, 0.174533, 0.523599)
bpy.context.view_layer.update()

